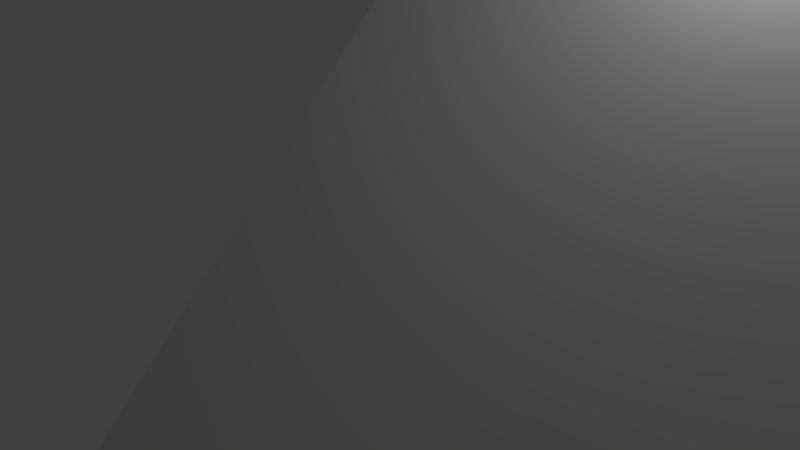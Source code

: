 # Source: list_old_ceiling_edge.blend  (saved by Blender 2.73.0; exported with 4.5.12 LTS)
import bpy
from mathutils import Matrix  # noqa: F401  (used for matrix-valued properties, if any)

bpy.ops.wm.read_factory_settings(use_empty=True)
scene = bpy.context.scene
scene.name = 'Scene'

# ---- collections
col_collection_1 = bpy.data.collections.new('Collection 1'); scene.collection.children.link(col_collection_1)

# ---- world
world_world = bpy.data.worlds.new('World'); scene.world = world_world
world_world.color = (0.05088, 0.05088, 0.05088)
world_world.use_sun_shadow = False
world_world.sun_shadow_jitter_overblur = 0.0
world_world.cycles.sampling_method = 'MANUAL'
world_world.cycles.sample_map_resolution = 256

# ---- cameras
cam_camera = bpy.data.cameras.new('Camera')
cam_camera.clip_end = 100.0
cam_camera.lens = 35.0
cam_camera.sensor_width = 32.0
cam_camera.sensor_height = 18.0
cam_camera.ortho_scale = 7.314
cam_camera.dof.focus_distance = 0.0
cam_camera.dof.aperture_fstop = 128.0

# ---- lights
light_lamp = bpy.data.lights.new('Lamp', 'POINT')
light_lamp.transmission_factor = 0.0
light_lamp.cutoff_distance = 30.0
light_lamp.energy = 100.0
light_lamp.shadow_buffer_clip_start = 1.001
light_lamp.shadow_soft_size = 0.1
light_lamp.shadow_maximum_resolution = 0.006
light_lamp.use_absolute_resolution = True
light_lamp.cycles.use_multiple_importance_sampling = False

# ---- meshes
me_plane = bpy.data.meshes.new('Plane')
me_plane.from_pydata([(-2.954, -0.0283, 0.1047), (-0.1298, -0.0283, 0.1047), (-9.473, 6.425, 0.1047), (-9.474, 9.254, 0.1047), (-8.807, 9.254, 0.1047), (-8.757, 8.884, 0.1047), (-8.639, 8.548, 0.1047), (-8.513, 8.33, 0.1047), (-8.329, 8.17, 0.1047), (-8.035, 8.12, 0.1047), (-7.741, 8.011, 0.1047), (-7.464, 7.809, 0.1047), (-7.296, 7.49, 0.1047), (-7.237, 7.112, 0.1047), (-7.145, 6.928, 0.1047), (-7.028, 6.844, 0.1047), (-6.876, 6.785, 0.1047), (-6.776, 6.785, 0.1047), (-6.717, 6.735, 0.1047), (-6.675, 6.651, 0.1047), (-6.658, 6.474, 0.1047), (-6.633, 5.836, 0.1047), (-6.415, 5.198, 0.1047), (-6.062, 4.56, 0.1047), (-5.592, 4.023, 0.1047), (-4.904, 3.41, 0.1047), (-4.299, 3.041, 0.1047), (-3.745, 2.865, 0.1047), (-3.174, 2.747, 0.1047), (-2.813, 2.789, 0.1047), (-2.687, 2.747, 0.1047), (-2.62, 2.663, 0.1047), (-2.595, 2.487, 0.1047), (-2.528, 2.336, 0.1047), (-2.285, 2.193, 0.1047), (-1.957, 2.151, 0.1047), (-1.663, 2.042, 0.1047), (-1.479, 1.841, 0.1047), (-1.336, 1.58, 0.1047), (-1.26, 1.228, 0.1047), (-1.176, 1.009, 0.1047), (-0.9246, 0.7996, 0.1047), (-0.698, 0.7156, 0.1047), (-0.4461, 0.6569, 0.1047), (-0.1439, 0.6569, 0.1047), (-2.954, -0.00411, 6.523), (-0.1298, -0.00411, 6.523), (-9.473, 6.415, 11.44), (-9.474, 9.229, 13.59), (-8.807, 9.229, 13.59), (-8.757, 8.861, 13.31), (-8.639, 8.527, 13.06), (-8.513, 8.309, 12.89), (-8.329, 8.151, 12.77), (-8.035, 8.101, 12.73), (-7.741, 7.992, 12.65), (-7.464, 7.792, 12.49), (-7.296, 7.474, 12.25), (-7.237, 7.099, 11.96), (-7.145, 6.915, 11.82), (-7.028, 6.831, 11.76), (-6.876, 6.773, 11.71), (-6.776, 6.773, 11.71), (-6.717, 6.723, 11.67), (-6.675, 6.639, 11.61), (-6.658, 6.464, 11.48), (-6.633, 5.829, 10.99), (-6.415, 5.195, 10.5), (-6.062, 4.56, 10.02), (-5.592, 4.026, 9.609), (-4.904, 3.416, 9.142), (-4.299, 3.049, 8.861), (-3.745, 2.874, 8.727), (-3.174, 2.757, 8.637), (-2.813, 2.798, 8.669), (-2.687, 2.757, 8.637), (-2.62, 2.673, 8.573), (-2.595, 2.498, 8.439), (-2.528, 2.347, 8.324), (-2.285, 2.206, 8.215), (-1.957, 2.164, 8.183), (-1.663, 2.055, 8.1), (-1.479, 1.855, 7.946), (-1.336, 1.596, 7.748), (-1.26, 1.245, 7.48), (-1.176, 1.028, 7.313), (-0.9246, 0.8194, 7.154), (-0.698, 0.7359, 7.09), (-0.4461, 0.6774, 7.045), (-0.1439, 0.6774, 7.045)], [], [(2, 3, 4, 5, 6, 7, 8, 9, 10, 11, 12, 13, 14, 15, 16, 17, 18, 19, 20, 21, 22, 23, 24, 25, 26, 27, 28, 29, 30, 31, 32, 33, 34, 35, 36, 37, 38, 39, 40, 41, 42, 43, 44, 1, 0), (47, 45, 46, 89, 88, 87, 86, 85, 84, 83, 82, 81, 80, 79, 78, 77, 76, 75, 74, 73, 72, 71, 70, 69, 68, 67, 66, 65, 64, 63, 62, 61, 60, 59, 58, 57, 56, 55, 54, 53, 52, 51, 50, 49, 48), (29, 74, 75, 30), (12, 57, 58, 13), (36, 81, 82, 37), (3, 48, 49, 4), (19, 64, 65, 20), (43, 88, 89, 44), (9, 54, 55, 10), (26, 71, 72, 27), (16, 61, 62, 17), (33, 78, 79, 34), (40, 85, 86, 41), (6, 51, 52, 7), (23, 68, 69, 24), (13, 58, 59, 14), (30, 75, 76, 31), (37, 82, 83, 38), (2, 47, 48, 3), (20, 65, 66, 21), (27, 72, 73, 28), (10, 55, 56, 11), (34, 79, 80, 35), (0, 45, 47, 2), (17, 62, 63, 18), (41, 86, 87, 42), (7, 52, 53, 8), (24, 69, 70, 25), (14, 59, 60, 15), (31, 76, 77, 32), (38, 83, 84, 39), (4, 49, 50, 5), (21, 66, 67, 22), (44, 89, 46, 1), (11, 56, 57, 12), (28, 73, 74, 29), (35, 80, 81, 36), (18, 63, 64, 19), (1, 46, 45, 0), (42, 87, 88, 43), (25, 70, 71, 26), (8, 53, 54, 9), (15, 60, 61, 16), (32, 77, 78, 33), (39, 84, 85, 40), (5, 50, 51, 6), (22, 67, 68, 23)])
_uv = me_plane.uv_layers.new(name='UVMap')
_uv.uv.foreach_set('vector', [0.1525, 0.4922, 0.1328, 0.4728, 0.1374, 0.4682, 0.1403, 0.4704, 0.1435, 0.4719, 0.1458, 0.4725, 0.1482, 0.4723, 0.1506, 0.4706, 0.1534, 0.4691, 0.1567, 0.4677, 0.1595, 0.4656, 0.163, 0.4644, 0.1648, 0.4634, 0.1657, 0.4623, 0.1663, 0.4608, 0.1663, 0.4599, 0.1668, 0.4593, 0.1677, 0.4589, 0.1694, 0.4588, 0.1756, 0.4589, 0.1819, 0.457, 0.1888, 0.455, 0.1957, 0.4546, 0.2047, 0.4552, 0.2114, 0.4568, 0.2168, 0.4585, 0.2224, 0.4596, 0.2259, 0.4591, 0.2272, 0.4595, 0.2278, 0.4604, 0.2281, 0.4621, 0.2287, 0.4635, 0.2311, 0.4649, 0.234, 0.4663, 0.2364, 0.4682, 0.2416, 0.4684, 0.2446, 0.4693, 0.2477, 0.4713, 0.2498, 0.4723, 0.2531, 0.472, 0.2553, 0.471, 0.2575, 0.4696, 0.2597, 0.4675, 0.2646, 0.4723, 0.2445, 0.4922, 0.02029, 0.4546, 0.1125, 0.4546, 0.1327, 0.4746, 0.1277, 0.4794, 0.1256, 0.4772, 0.1233, 0.4759, 0.1211, 0.4749, 0.1178, 0.4746, 0.1157, 0.4755, 0.1127, 0.4775, 0.1098, 0.4785, 0.1068, 0.4793, 0.1046, 0.4811, 0.1018, 0.4824, 0.09957, 0.4837, 0.09894, 0.4851, 0.0987, 0.4867, 0.09808, 0.4875, 0.09691, 0.4879, 0.09359, 0.4875, 0.08831, 0.4885, 0.08319, 0.4901, 0.07685, 0.4917, 0.06836, 0.4922, 0.06179, 0.4918, 0.05532, 0.49, 0.05049, 0.4886, 0.04573, 0.4887, 0.04441, 0.4886, 0.04377, 0.4883, 0.04338, 0.4879, 0.04334, 0.4871, 0.04285, 0.486, 0.04218, 0.4852, 0.03742, 0.483, 0.03406, 0.4819, 0.03138, 0.48, 0.02181, 0.4784, 0.01837, 0.4769, 0.01594, 0.4751, 0.01349, 0.4749, 0.01104, 0.4756, 0.007813, 0.4771, 0.004814, 0.4794, 9.138e-05, 0.4746, 0.1262, 0.001752, 0.1262, 0.4533, 0.1183, 0.4534, 0.1183, 0.001821, 0.2602, 0.0006816, 0.2602, 0.4523, 0.2523, 0.4523, 0.2523, 0.0007471, 0.07102, 0.002225, 0.07103, 0.4538, 0.06314, 0.4539, 0.06314, 0.002292, 0.3311, 9.138e-05, 0.3311, 0.4517, 0.3232, 0.4517, 0.3232, 0.0001501, 0.205, 0.001157, 0.205, 0.4528, 0.1971, 0.4528, 0.1971, 0.001225, 0.01585, 0.002694, 0.01585, 0.4543, 0.007973, 0.4544, 0.007973, 0.00276, 0.2838, 0.0004831, 0.2838, 0.4521, 0.2759, 0.4521, 0.2759, 0.0005496, 0.1498, 0.001564, 0.1498, 0.4532, 0.142, 0.4532, 0.142, 0.001626, 0.2287, 0.0009514, 0.2287, 0.4525, 0.2208, 0.4526, 0.2208, 0.00102, 0.09467, 0.002026, 0.09467, 0.4536, 0.08679, 0.4537, 0.08679, 0.002092, 0.0395, 0.002493, 0.0395, 0.4541, 0.03162, 0.4542, 0.03162, 0.002559, 0.3075, 0.0002816, 0.3075, 0.4519, 0.2996, 0.4519, 0.2996, 0.0003489, 0.1735, 0.0014, 0.1735, 0.453, 0.1656, 0.4531, 0.1656, 0.001457, 0.2523, 0.0007471, 0.2523, 0.4523, 0.2444, 0.4524, 0.2444, 0.000815, 0.1183, 0.001821, 0.1183, 0.4534, 0.1104, 0.4535, 0.1104, 0.001889, 0.06314, 0.002292, 0.06314, 0.4539, 0.05526, 0.454, 0.05526, 0.002359, 0.3596, 9.143e-05, 0.3596, 0.9999, 0.3313, 0.9999, 0.3313, 9.138e-05, 0.1971, 0.001225, 0.1971, 0.4528, 0.1892, 0.4529, 0.1892, 0.001285, 0.142, 0.001626, 0.142, 0.4532, 0.1341, 0.4533, 0.1341, 0.001687, 0.2759, 0.0005496, 0.2759, 0.4521, 0.2681, 0.4522, 0.2681, 0.0006157, 0.08679, 0.002092, 0.08679, 0.4537, 0.07891, 0.4538, 0.07891, 0.002159, 0.4513, 9.165e-05, 0.4513, 0.9999, 0.3596, 0.9999, 0.3596, 9.143e-05, 0.2208, 0.00102, 0.2208, 0.4526, 0.2129, 0.4527, 0.2129, 0.001089, 0.03162, 0.002559, 0.03162, 0.4542, 0.02374, 0.4542, 0.02374, 0.002626, 0.2996, 0.0003489, 0.2996, 0.4519, 0.2917, 0.452, 0.2917, 0.0004163, 0.1656, 0.001457, 0.1656, 0.4531, 0.1577, 0.4531, 0.1577, 0.001507, 0.2444, 0.000815, 0.2444, 0.4524, 0.2365, 0.4525, 0.2365, 0.0008833, 0.1104, 0.001889, 0.1104, 0.4535, 0.1026, 0.4536, 0.1026, 0.001957, 0.05526, 0.002359, 0.05526, 0.454, 0.04738, 0.454, 0.04738, 0.002425, 0.3232, 0.0001501, 0.3232, 0.4517, 0.3154, 0.4518, 0.3154, 0.0002157, 0.1892, 0.001285, 0.1892, 0.4529, 0.1814, 0.4529, 0.1814, 0.001343, 0.007973, 0.00276, 0.007973, 0.4544, 9.139e-05, 0.4544, 9.138e-05, 0.002819, 0.2681, 0.0006157, 0.2681, 0.4522, 0.2602, 0.4523, 0.2602, 0.0006816, 0.1341, 0.001687, 0.1341, 0.4533, 0.1262, 0.4533, 0.1262, 0.001752, 0.07891, 0.002159, 0.07891, 0.4538, 0.07103, 0.4538, 0.07102, 0.002225, 0.2129, 0.001089, 0.2129, 0.4527, 0.205, 0.4528, 0.205, 0.001157, 0.4795, 9.17e-05, 0.4795, 0.9999, 0.4513, 0.9999, 0.4513, 9.165e-05, 0.02374, 0.002626, 0.02374, 0.4542, 0.01585, 0.4543, 0.01585, 0.002694, 0.1577, 0.001507, 0.1577, 0.4531, 0.1498, 0.4532, 0.1498, 0.001564, 0.2917, 0.0004163, 0.2917, 0.452, 0.2838, 0.4521, 0.2838, 0.0004831, 0.2365, 0.0008833, 0.2365, 0.4525, 0.2287, 0.4525, 0.2287, 0.0009514, 0.1026, 0.001957, 0.1026, 0.4536, 0.09467, 0.4536, 0.09467, 0.002026, 0.04738, 0.002425, 0.04738, 0.454, 0.0395, 0.4541, 0.0395, 0.002493, 0.3154, 0.0002157, 0.3154, 0.4518, 0.3075, 0.4519, 0.3075, 0.0002816, 0.1814, 0.001343, 0.1814, 0.4529, 0.1735, 0.453, 0.1735, 0.0014])
_uv.active_render = True
_uv = me_plane.uv_layers.new(name='UVMap.001')
_uv.uv.foreach_set('vector', [0.1535, 0.882, 0.2095, 0.866, 0.2226, 0.8698, 0.2163, 0.8721, 0.2119, 0.8747, 0.2101, 0.8767, 0.2106, 0.8786, 0.2153, 0.8806, 0.219, 0.8829, 0.2204, 0.8856, 0.2174, 0.8884, 0.2111, 0.8909, 0.2092, 0.8924, 0.2099, 0.8936, 0.2117, 0.8948, 0.2137, 0.8953, 0.2138, 0.896, 0.213, 0.8967, 0.2098, 0.8978, 0.1977, 0.9015, 0.1893, 0.9064, 0.1836, 0.912, 0.1822, 0.9177, 0.1836, 0.9251, 0.1882, 0.9307, 0.1956, 0.9348, 0.2045, 0.9388, 0.2124, 0.9406, 0.214, 0.9415, 0.2137, 0.9424, 0.2107, 0.9435, 0.209, 0.9448, 0.211, 0.947, 0.2166, 0.9491, 0.2202, 0.9514, 0.2198, 0.9536, 0.2175, 0.9559, 0.212, 0.9583, 0.2093, 0.96, 0.2101, 0.9626, 0.2129, 0.9644, 0.2167, 0.9662, 0.2226, 0.9679, 0.2093, 0.9719, 0.1538, 0.9557, 0.02813, 0.9558, 0.02845, 0.8821, 0.08395, 0.866, 0.09724, 0.8699, 0.0913, 0.8716, 0.08752, 0.8734, 0.08473, 0.8752, 0.08393, 0.8778, 0.08661, 0.8795, 0.0921, 0.8819, 0.09445, 0.8842, 0.09481, 0.8864, 0.0912, 0.8887, 0.0856, 0.8908, 0.08364, 0.893, 0.08531, 0.8943, 0.08831, 0.8954, 0.08865, 0.8963, 0.08701, 0.8972, 0.07908, 0.8991, 0.07019, 0.903, 0.06279, 0.9071, 0.05823, 0.9127, 0.05683, 0.9201, 0.05823, 0.9258, 0.06394, 0.9314, 0.07229, 0.9363, 0.08443, 0.94, 0.08759, 0.9411, 0.08843, 0.9419, 0.08827, 0.9425, 0.08629, 0.9431, 0.08449, 0.9442, 0.08384, 0.9454, 0.08568, 0.947, 0.09201, 0.9494, 0.09503, 0.9522, 0.09357, 0.9549, 0.08996, 0.9572, 0.08518, 0.9592, 0.08471, 0.9611, 0.08656, 0.9631, 0.0909, 0.9657, 0.09724, 0.9681, 0.08413, 0.9719, 0.8832, 0.5344, 0.02813, 0.5344, 0.02813, 0.5309, 0.8832, 0.5309, 0.8832, 0.7271, 0.02813, 0.7271, 0.02813, 0.7179, 0.8832, 0.7179, 0.8832, 0.4948, 0.02813, 0.4948, 0.02813, 0.4867, 0.8832, 0.4867, 0.8832, 0.8097, 0.02813, 0.8097, 0.02813, 0.7959, 0.8832, 0.7959, 0.8832, 0.6964, 0.02813, 0.6964, 0.02813, 0.6923, 0.8832, 0.6923, 0.8832, 0.4401, 0.02813, 0.4401, 0.02813, 0.4339, 0.8832, 0.4339, 0.8832, 0.7558, 0.02813, 0.7558, 0.02813, 0.7474, 0.8832, 0.7474, 0.8832, 0.5704, 0.02813, 0.5704, 0.02813, 0.5552, 0.8832, 0.5552, 0.8832, 0.7034, 0.02813, 0.7034, 0.02813, 0.7014, 0.8832, 0.7014, 0.8832, 0.5188, 0.02813, 0.5188, 0.02813, 0.5108, 0.8832, 0.5108, 0.8832, 0.4627, 0.02813, 0.4627, 0.02813, 0.453, 0.8832, 0.453, 0.8832, 0.7774, 0.02813, 0.7774, 0.02813, 0.7701, 0.8832, 0.7701, 0.8832, 0.6392, 0.02813, 0.6392, 0.02813, 0.618, 0.8832, 0.618, 0.8832, 0.7179, 0.02813, 0.7179, 0.02813, 0.712, 0.8832, 0.712, 0.8832, 0.5309, 0.02813, 0.5309, 0.02813, 0.5277, 0.8832, 0.5277, 0.8832, 0.4867, 0.02813, 0.4867, 0.02813, 0.4782, 0.8832, 0.4782, 0.8832, 0.08722, 0.02813, 0.08722, 0.02813, 0.02813, 0.8832, 0.02813, 0.8832, 0.6923, 0.02813, 0.6923, 0.02813, 0.6782, 0.8832, 0.6782, 0.8832, 0.5552, 0.02813, 0.5552, 0.02813, 0.5409, 0.8832, 0.5409, 0.8832, 0.7474, 0.02813, 0.7474, 0.02813, 0.7374, 0.8832, 0.7374, 0.8832, 0.5108, 0.02813, 0.5108, 0.02813, 0.5031, 0.8832, 0.5031, 0.8832, 0.3594, 0.02813, 0.3594, 0.02813, 0.08722, 0.8832, 0.08722, 0.8832, 0.7014, 0.02813, 0.7014, 0.02813, 0.6991, 0.8832, 0.6991, 0.8832, 0.453, 0.02813, 0.453, 0.02813, 0.4465, 0.8832, 0.4465, 0.8832, 0.7701, 0.02813, 0.7701, 0.02813, 0.7629, 0.8832, 0.7629, 0.8832, 0.618, 0.02813, 0.618, 0.02813, 0.5907, 0.8832, 0.5907, 0.8832, 0.712, 0.02813, 0.712, 0.02813, 0.7078, 0.8832, 0.7078, 0.8832, 0.5277, 0.02813, 0.5277, 0.02813, 0.5235, 0.8832, 0.5235, 0.8832, 0.4782, 0.02813, 0.4782, 0.02813, 0.4691, 0.8832, 0.4691, 0.8832, 0.7959, 0.02813, 0.7959, 0.02813, 0.787, 0.8832, 0.787, 0.8832, 0.6782, 0.02813, 0.6782, 0.02813, 0.66, 0.8832, 0.66, 0.8832, 0.4339, 0.02813, 0.4339, 0.02813, 0.419, 0.8832, 0.419, 0.8832, 0.7374, 0.02813, 0.7374, 0.02813, 0.7271, 0.8832, 0.7271, 0.8832, 0.5409, 0.02813, 0.5409, 0.02813, 0.5344, 0.8832, 0.5344, 0.8832, 0.5031, 0.02813, 0.5031, 0.02813, 0.4948, 0.8832, 0.4948, 0.8832, 0.6991, 0.02813, 0.6991, 0.02813, 0.6964, 0.8832, 0.6964, 0.8832, 0.419, 0.02813, 0.419, 0.02813, 0.3594, 0.8832, 0.3594, 0.8832, 0.4465, 0.02813, 0.4465, 0.02813, 0.4401, 0.8832, 0.4401, 0.8832, 0.5907, 0.02813, 0.5907, 0.02813, 0.5704, 0.8832, 0.5704, 0.8832, 0.7629, 0.02813, 0.7629, 0.02813, 0.7558, 0.8832, 0.7558, 0.8832, 0.7078, 0.02813, 0.7078, 0.02813, 0.7034, 0.8832, 0.7034, 0.8832, 0.5235, 0.02813, 0.5235, 0.02813, 0.5188, 0.8832, 0.5188, 0.8832, 0.4691, 0.02813, 0.4691, 0.02813, 0.4627, 0.8832, 0.4627, 0.8832, 0.787, 0.02813, 0.787, 0.02813, 0.7774, 0.8832, 0.7774, 0.8832, 0.66, 0.02813, 0.66, 0.02813, 0.6392, 0.8832, 0.6392])
me_plane.use_remesh_preserve_volume = False
me_plane.use_remesh_preserve_attributes = False
me_plane.use_mirror_vertex_groups = False
me_plane.update()

# ---- objects
ob_plane = bpy.data.objects.new('Plane', me_plane)
ob_lamp = bpy.data.objects.new('Lamp', light_lamp)
ob_camera = bpy.data.objects.new('Camera', cam_camera)

# ---- transforms, parenting, visibility, modifiers, constraints
ob_plane.location = (-0.1047, -4.642, -4.759)
ob_plane.rotation_euler = (-0.0, 1.571, 0.0)
ob_plane.scale = (1.07, 1.077, 1.0)
ob_plane.lineart.crease_threshold = 0.0
ob_lamp.location = (4.076, 1.005, 5.904)
ob_lamp.rotation_euler = (0.6503, 0.05522, 1.866)
ob_lamp.lock_rotations_4d = False
ob_lamp.empty_display_type = 'ARROWS'
ob_lamp.color = (0.0, 0.0, 0.0, 0.0)
ob_lamp.lineart.crease_threshold = 0.0
ob_camera.location = (7.481, -6.508, 5.344)
ob_camera.rotation_euler = (1.109, 0.01082, 0.8149)
ob_camera.lock_rotations_4d = False
ob_camera.empty_display_type = 'ARROWS'
ob_camera.color = (0.0, 0.0, 0.0, 0.0)
ob_camera.display_type = 'WIRE'
ob_camera.lineart.crease_threshold = 0.0

# ---- collection membership
col_collection_1.objects.link(ob_plane)
col_collection_1.objects.link(ob_lamp)
col_collection_1.objects.link(ob_camera)

# ---- scene / render settings (as saved in the file)
scene.camera = ob_camera
scene.frame_start = 1; scene.frame_end = 250; scene.frame_set(1)
scene.render.engine = 'BLENDER_EEVEE_NEXT'
scene.render.resolution_percentage = 50
scene.render.dither_intensity = 0.0
scene.cycles.use_denoising = False
scene.cycles.samples = 10
scene.cycles.sampling_pattern = 'TABULATED_SOBOL'
scene.cycles.light_sampling_threshold = 0.0
scene.cycles.use_adaptive_sampling = False
scene.cycles.use_light_tree = False
scene.cycles.blur_glossy = 0.0
scene.cycles.pixel_filter_type = 'GAUSSIAN'
scene.cycles.sample_clamp_indirect = 0.0
scene.view_settings.view_transform = 'Standard'
bpy.context.view_layer.update()
